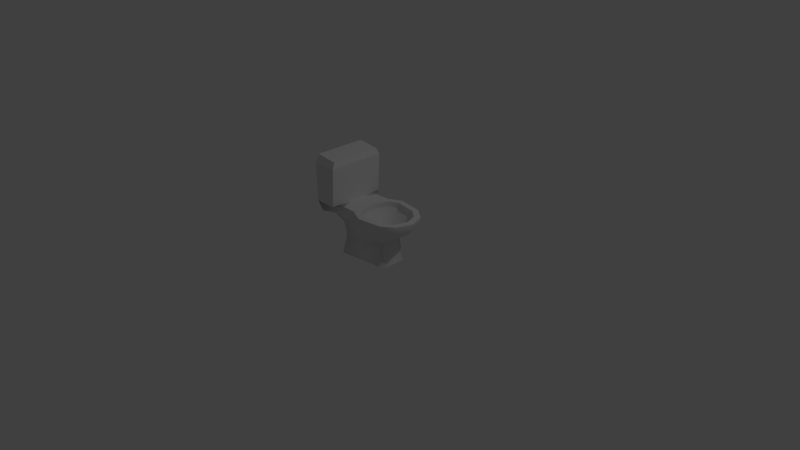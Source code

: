 # Source: toilet.blend  (saved by Blender 2.75.0; exported with 4.5.12 LTS)
import bpy
from mathutils import Matrix  # noqa: F401  (used for matrix-valued properties, if any)

bpy.ops.wm.read_factory_settings(use_empty=True)
scene = bpy.context.scene
scene.name = 'Scene'

# ---- collections
col_collection_1 = bpy.data.collections.new('Collection 1'); scene.collection.children.link(col_collection_1)

# ---- materials (node trees are filled in below, after node groups)
mat_material = bpy.data.materials.new('Material')
mat_material.alpha_threshold = 0.0
mat_material.use_transparent_shadow = False
mat_material.roughness = 0.5
mat_material.line_color = (0.0, 0.0, 0.0, 1.0)

# ---- material node trees

# ---- world
world_world = bpy.data.worlds.new('World'); scene.world = world_world
world_world.color = (0.05088, 0.05088, 0.05088)
world_world.use_sun_shadow = False
world_world.sun_shadow_jitter_overblur = 0.0
world_world.cycles.sampling_method = 'MANUAL'
world_world.cycles.sample_map_resolution = 256

# ---- cameras
cam_camera = bpy.data.cameras.new('Camera')
cam_camera.clip_end = 100.0
cam_camera.lens = 35.0
cam_camera.sensor_width = 32.0
cam_camera.sensor_height = 18.0
cam_camera.ortho_scale = 7.314
cam_camera.dof.focus_distance = 0.0
cam_camera.dof.aperture_fstop = 128.0

# ---- lights
light_lamp = bpy.data.lights.new('Lamp', 'POINT')
light_lamp.transmission_factor = 0.0
light_lamp.cutoff_distance = 30.0
light_lamp.energy = 100.0
light_lamp.shadow_buffer_clip_start = 1.001
light_lamp.shadow_soft_size = 0.1
light_lamp.shadow_maximum_resolution = 0.006
light_lamp.use_absolute_resolution = True
light_lamp.cycles.use_multiple_importance_sampling = False

# ---- meshes
me_cube = bpy.data.meshes.new('Cube')
me_cube.from_pydata([(-0.586, -0.3692, 1.057), (-0.586, -0.8219, 1.055), (3.636e-06, -0.8219, 1.055), (3.636e-06, -0.3692, 1.057), (-0.496, 0.8539, 1.05), (-0.586, -0.6843, 0.8851), (3.636e-06, -0.6843, 0.8851), (3.636e-06, 1.221, 1.05), (-0.496, 0.8545, 0.9034), (-0.4209, -0.4872, 0.8346), (3.636e-06, -0.4872, 0.8346), (3.636e-06, 1.194, 0.9034), (-0.2945, 0.07415, 0.5912), (-0.3084, -0.3467, 0.5326), (3.636e-06, -0.3467, 0.5326), (3.636e-06, 0.766, 0.5912), (3.636e-06, 0.6753, -0.005966), (3.636e-06, -0.3846, -0.005966), (-0.379, -0.3846, -0.005966), (-0.2503, 0.6753, -0.005966), (3.636e-06, -0.3192, 1.848), (3.636e-06, -0.8272, 1.848), (3.636e-06, -0.8022, 2.021), (3.636e-06, -0.3442, 1.971), (3.636e-06, 1.051, 0.7605), (3.636e-06, -0.3587, 0.6808), (-0.3414, -0.3587, 0.6808), (-0.4375, 0.6572, 0.7605), (3.636e-06, 0.5846, 0.4898), (3.636e-06, -0.3328, 0.3602), (-0.3, -0.3328, 0.3602), (-0.2503, 0.5846, 0.4898), (3.636e-06, -0.3442, 1.971), (3.636e-06, -0.8022, 2.021), (-0.3125, 1.111, 1.05), (-0.3125, 1.098, 0.9034), (-0.3016, 0.7229, 0.5912), (-0.3016, 0.9374, 0.7605), (-0.1288, 0.5846, 0.4898), (-0.5664, 0.3439, 1.054), (-0.3696, 0.08478, 0.9502), (-0.4239, -0.241, 1.055), (-0.392, -0.2998, 0.9264), (-0.4254, 0.05775, 1.054), (-0.3713, -0.2829, 0.8575), (-0.3413, 0.08945, 0.8389), (-0.5584, 0.3592, 0.9738), (-0.5248, 0.472, 0.8919), (-0.3166, 0.04533, 0.7206), (-0.5281, -0.3442, 1.971), (-0.586, -0.3192, 1.848), (-0.586, -0.8272, 1.848), (-0.586, -0.3192, 1.848), (3.636e-06, -0.3192, 1.848), (3.636e-06, -0.3692, 1.057), (-0.586, -0.3692, 1.057), (-0.1507, 0.481, 0.5276), (3.636e-06, 0.592, 0.5276), (-0.0953, 0.5586, 0.5276), (-0.1719, 0.327, 0.5306), (-0.1294, 0.2406, 0.5314), (3.636e-06, 0.1999, 0.5306), (-0.3952, 0.7949, 0.9446), (3.636e-06, 1.088, 0.9446), (-0.2487, 1.0, 0.9446), (-0.4514, 0.3874, 0.9476), (-0.3388, 0.1589, 0.9484), (3.636e-06, 0.05137, 0.9476), (-0.1507, 0.481, 0.5276), (3.636e-06, 0.592, 0.5276), (-0.0953, 0.5586, 0.5276), (-0.1719, 0.327, 0.5306), (-0.1294, 0.2406, 0.5314), (3.636e-06, 0.1999, 0.5306), (-0.3952, 0.7949, 1.05), (3.636e-06, 1.088, 1.05), (-0.2487, 1.0, 1.05), (-0.4514, 0.3874, 1.054), (-0.3388, 0.1589, 1.054), (3.636e-06, 0.05137, 1.054), (-0.3952, 0.7949, 0.9446), (3.636e-06, 1.088, 0.9446), (-0.2487, 1.0, 0.9446), (-0.4514, 0.3874, 0.9476), (-0.3388, 0.1589, 0.9484), (3.636e-06, 0.05137, 0.9476), (3.636e-06, -0.3692, 1.057), (-0.496, 0.8539, 1.05), (3.636e-06, 1.221, 1.05), (-0.3125, 1.111, 1.05), (-0.5664, 0.3439, 1.054), (-0.4239, -0.241, 1.055), (-0.4254, 0.05775, 1.054), (3.636e-06, -0.0769, 1.054), (-0.3952, 0.7949, 1.05), (3.636e-06, 1.088, 1.05), (-0.2487, 1.0, 1.05), (-0.4514, 0.3874, 1.054), (-0.3388, 0.1589, 1.054), (3.636e-06, 0.05137, 1.054), (3.636e-06, -0.3442, 1.971), (-0.586, -0.3192, 1.848), (3.636e-06, -0.3192, 1.848), (-0.5281, -0.8022, 2.021), (-0.5281, -0.3442, 1.971), (3.636e-06, -0.8272, 1.848), (-0.586, -0.8272, 1.848), (3.636e-06, -0.8022, 2.021), (-0.5281, -0.8022, 2.021), (-0.586, -0.8219, 1.055), (3.636e-06, -0.8219, 1.055), (3.636e-06, -0.8272, 1.848), (-0.586, -0.8272, 1.848), (-0.586, -0.3692, 1.057), (-0.586, -0.8219, 1.055), (-0.586, -0.8272, 1.848), (-0.586, -0.3192, 1.848), (-0.5281, -0.8022, 2.021), (-0.5281, -0.3442, 1.971)], [], [(4, 8, 46), (34, 35, 8, 4), (35, 37, 8), (12, 27, 36), (47, 27, 45), (108, 106, 105, 107), (23, 118, 117, 22), (28, 16, 38), (12, 13, 26), (27, 8, 37), (31, 36, 38), (18, 30, 31, 19), (42, 41, 40), (41, 0, 3), (21, 20, 32, 33), (101, 49, 100, 102), (111, 112, 109, 110), (7, 11, 35, 34), (114, 115, 116, 113), (24, 15, 36, 37), (16, 19, 38), (5, 6, 2, 1), (9, 10, 6, 5), (31, 38, 19), (11, 24, 37, 35), (15, 28, 38, 36), (26, 25, 10, 9), (25, 26, 13, 14), (30, 29, 14, 13), (31, 30, 12), (12, 30, 13), (36, 31, 12), (37, 36, 27), (5, 1, 0, 41, 42), (47, 46, 8), (39, 40, 43), (45, 27, 48), (26, 44, 40), (40, 44, 42), (5, 42, 44), (9, 5, 44), (9, 44, 26), (41, 43, 40), (47, 45, 46), (40, 46, 45), (40, 45, 26), (48, 26, 45), (26, 48, 12), (48, 27, 12), (40, 39, 46), (39, 4, 46), (29, 30, 18), (29, 18, 17), (50, 51, 103, 104), (53, 54, 55, 52), (47, 8, 27), (60, 61, 57), (59, 60, 57), (56, 59, 57), (57, 58, 56), (62, 65, 71, 68), (64, 62, 68, 70), (63, 64, 70, 69), (66, 67, 73, 72), (65, 66, 72, 71), (74, 77, 83, 80), (76, 74, 80, 82), (75, 76, 82, 81), (78, 79, 85, 84), (77, 78, 84, 83), (92, 91, 86), (92, 86, 93), (87, 90, 97, 94), (89, 87, 94, 96), (88, 89, 96, 95), (92, 93, 99, 98), (90, 92, 98, 97)])
me_cube.polygons.foreach_set('use_smooth', [True] * 77)
_uv = me_cube.uv_layers.new(name='UVMap')
_uv.uv.foreach_set('vector', [0.5, 1.0, 0.0, 0.0, 0.75, 1.0, 0.25, 0.5, 0.5, 0.5, 0.5, 1.0, 0.25, 1.0, 1.0, 0.5, 0.0, 0.0, 0.5, 0.5, 0.0, 1.0, 0.0, 0.0, 0.5, 0.5, 0.0, 0.0, 0.0, 0.0, 0.0, 0.0, 0.0, 0.0, 1.0, 0.0, 0.0, 0.0, 1.0, 0.0, 0.0, 0.0, 1.0, 0.0, 1.0, 0.0, 0.0, 1.0, 1.0, 0.0, 0.0, 0.0, 0.0, 0.0, 0.0, 0.0, 0.0, 0.0, 1.0, 1.0, 1.0, 0.5, 0.0, 0.0, 0.0, 0.0, 0.0, 0.0, 1.0, 0.5, 0.0, 1.0, 0.0, 0.0, 1.0, 0.0, 1.0, 1.0, 0.0, 1.0, 0.8438, 1.0, 0.0, 0.0, 0.75, 0.5, 0.875, 1.0, 0.0, 0.0, 0.0, 0.0, 0.0, 0.0, 0.0, 0.0, 0.0, 1.0, 1.0, 0.0, 0.0, 0.0, 1.0, 1.0, 0.0, 0.0, 0.0, 0.0, 0.0, 0.0, 0.875, 0.0, 0.0, 0.0, 0.0, 0.0, 0.25, 0.0, 0.5, 0.0, 0.5, 0.5, 0.25, 0.5, 0.875, 0.0, 1.0, 0.0, 1.0, 1.0, 0.875, 1.0, 0.0, 0.0, 0.5, 0.0, 0.5, 0.5, 0.0, 0.5, 0.0, 0.0, 0.0, 0.0, 0.0, 0.0, 0.0, 0.0, 0.0, 0.0, 0.0, 0.0, 0.75, 0.0, 0.0, 0.0, 0.0, 0.0, 0.0, 0.0, 0.0, 0.0, 0.0, 1.0, 0.0, 0.0, 1.0, 1.0, 0.5, 0.0, 1.0, 0.0, 1.0, 0.5, 0.5, 0.5, 0.5, 0.0, 1.0, 0.0, 1.0, 0.5, 0.5, 0.5, 0.0, 0.0, 0.0, 0.0, 0.0, 0.0, 0.5, 1.0, 0.0, 0.0, 0.0, 0.0, 0.0, 0.0, 0.0, 0.0, 0.0, 0.0, 0.0, 0.0, 0.0, 0.0, 0.5, 1.0, 1.0, 0.0, 0.0, 0.0, 1.0, 1.0, 0.0, 0.0, 0.5, 1.0, 0.0, 0.0, 0.0, 0.0, 1.0, 1.0, 0.5, 0.5, 0.5, 0.5, 0.0, 0.0, 1.0, 0.5, 0.75, 0.0, 0.875, 0.0, 0.875, 1.0, 0.8438, 1.0, 0.75, 0.25, 0.0, 0.0, 0.0, 0.0, 0.0, 0.0, 0.0, 0.0, 0.1719, 1.0, 0.1875, 1.0, 0.0, 0.0, 0.0, 0.0, 0.0, 0.0, 0.0, 0.0, 0.0, 0.0, 1.0, 1.0, 0.0, 0.0, 0.0, 0.0, 0.75, 0.5, 0.0, 0.0, 0.75, 0.25, 0.0, 0.0, 0.0, 0.0, 0.75, 1.0, 0.0, 0.0, 0.0, 0.0, 0.0, 0.0, 0.5, 1.0, 0.0, 0.0, 0.1719, 1.0, 0.0, 0.0, 0.0, 0.0, 0.0, 0.0, 0.75, 0.75, 0.0, 0.0, 0.0, 0.0, 0.75, 0.75, 0.0, 0.0, 0.0, 0.0, 1.0, 1.0, 0.0, 0.0, 0.0, 0.0, 0.0, 0.0, 0.0, 0.0, 0.0, 0.0, 1.0, 1.0, 0.0, 0.0, 0.0, 0.0, 0.0, 1.0, 0.0, 0.0, 0.0, 0.0, 0.0, 0.0, 0.0, 0.0, 0.25, 1.0, 0.75, 1.0, 0.0, 0.0, 0.0, 0.0, 0.0, 0.0, 0.0, 0.0, 0.0, 0.0, 0.0, 0.0, 1.0, 1.0, 1.0, 0.0, 1.0, 0.0, 1.0, 1.0, 0.0, 0.0, 0.0, 0.0, 0.0, 0.0, 1.0, 1.0, 0.0, 0.0, 0.0, 0.0, 1.0, 0.5, 0.0, 0.0, 0.0, 0.0, 0.0, 0.0, 0.0, 0.0, 0.1875, 1.0, 0.0, 0.0, 0.0, 0.0, 0.0, 0.0, 0.0, 0.0, 0.0, 0.0, 0.25, 0.5, 0.25, 1.0, 0.25, 1.0, 0.0, 0.0, 0.0, 0.0, 0.25, 1.0, 0.25, 0.5, 0.25, 1.0, 0.25, 1.0, 0.25, 0.5, 0.25, 0.0, 0.25, 0.5, 0.25, 0.5, 0.25, 0.0, 0.0, 0.0, 0.0, 0.0, 0.0, 0.0, 0.0, 0.0, 0.0, 0.0, 0.1875, 1.0, 0.1875, 1.0, 0.0, 0.0, 0.25, 1.0, 0.0, 0.0, 0.0, 0.0, 0.25, 1.0, 0.25, 0.5, 0.25, 1.0, 0.25, 1.0, 0.25, 0.5, 0.25, 0.0, 0.25, 0.5, 0.25, 0.5, 0.25, 0.0, 0.0, 0.0, 0.0, 0.0, 0.0, 0.0, 0.0, 0.0, 0.0, 0.0, 0.1875, 1.0, 0.1875, 1.0, 0.0, 0.0, 0.0, 0.0, 0.0, 0.0, 0.0, 0.0, 0.0, 0.0, 0.0, 0.0, 0.0, 0.0, 0.25, 1.0, 0.0, 0.0, 0.0, 0.0, 0.25, 1.0, 0.25, 0.5, 0.25, 1.0, 0.25, 1.0, 0.25, 0.5, 0.25, 0.0, 0.25, 0.5, 0.25, 0.5, 0.25, 0.0, 0.0, 0.0, 0.0, 0.0, 0.0, 0.0, 0.0, 0.0, 0.0, 0.0, 0.1875, 1.0, 0.1875, 1.0, 0.0, 0.0])
_ca = me_cube.color_attributes.new('Col', 'BYTE_COLOR', 'CORNER')
_ca.data.foreach_set('color', [1.0, 1.0, 1.0, 1.0, 1.0, 1.0, 1.0, 1.0, 1.0, 1.0, 1.0, 1.0, 1.0, 1.0, 1.0, 1.0, 1.0, 1.0, 1.0, 1.0, 1.0, 1.0, 1.0, 1.0, 1.0, 1.0, 1.0, 1.0, 1.0, 1.0, 1.0, 1.0, 1.0, 1.0, 1.0, 1.0, 1.0, 1.0, 1.0, 1.0, 1.0, 1.0, 1.0, 1.0, 1.0, 1.0, 1.0, 1.0, 1.0, 1.0, 1.0, 1.0, 1.0, 1.0, 1.0, 1.0, 1.0, 1.0, 1.0, 1.0, 1.0, 1.0, 1.0, 1.0, 1.0, 1.0, 1.0, 1.0, 1.0, 1.0, 1.0, 1.0, 1.0, 1.0, 1.0, 1.0, 1.0, 1.0, 1.0, 1.0, 1.0, 1.0, 1.0, 1.0, 1.0, 1.0, 1.0, 1.0, 1.0, 1.0, 1.0, 1.0, 1.0, 1.0, 1.0, 1.0, 1.0, 1.0, 1.0, 1.0, 1.0, 1.0, 1.0, 1.0, 1.0, 1.0, 1.0, 1.0, 1.0, 1.0, 1.0, 1.0, 1.0, 1.0, 1.0, 1.0, 1.0, 1.0, 1.0, 1.0, 1.0, 1.0, 1.0, 1.0, 1.0, 1.0, 1.0, 1.0, 1.0, 1.0, 1.0, 1.0, 1.0, 1.0, 1.0, 1.0, 1.0, 1.0, 1.0, 1.0, 1.0, 1.0, 1.0, 1.0, 1.0, 1.0, 1.0, 1.0, 1.0, 1.0, 1.0, 1.0, 1.0, 1.0, 1.0, 1.0, 1.0, 1.0, 1.0, 1.0, 1.0, 1.0, 1.0, 1.0, 1.0, 1.0, 1.0, 1.0, 1.0, 1.0, 1.0, 1.0, 1.0, 1.0, 1.0, 1.0, 1.0, 1.0, 1.0, 1.0, 1.0, 1.0, 1.0, 1.0, 1.0, 1.0, 1.0, 1.0, 1.0, 1.0, 1.0, 1.0, 1.0, 1.0, 1.0, 1.0, 1.0, 1.0, 1.0, 1.0, 1.0, 1.0, 1.0, 1.0, 1.0, 1.0, 1.0, 1.0, 1.0, 1.0, 1.0, 1.0, 1.0, 1.0, 1.0, 1.0, 1.0, 1.0, 1.0, 1.0, 1.0, 1.0, 1.0, 1.0, 1.0, 1.0, 1.0, 1.0, 1.0, 1.0, 1.0, 1.0, 1.0, 1.0, 1.0, 1.0, 1.0, 1.0, 1.0, 1.0, 1.0, 1.0, 1.0, 1.0, 1.0, 1.0, 1.0, 1.0, 1.0, 1.0, 1.0, 1.0, 1.0, 1.0, 1.0, 1.0, 1.0, 1.0, 1.0, 1.0, 1.0, 1.0, 1.0, 1.0, 1.0, 1.0, 1.0, 1.0, 1.0, 1.0, 1.0, 1.0, 1.0, 1.0, 1.0, 1.0, 1.0, 1.0, 1.0, 1.0, 1.0, 1.0, 1.0, 1.0, 1.0, 1.0, 1.0, 1.0, 1.0, 1.0, 1.0, 1.0, 1.0, 1.0, 1.0, 1.0, 1.0, 1.0, 1.0, 1.0, 1.0, 1.0, 1.0, 1.0, 1.0, 1.0, 1.0, 1.0, 1.0, 1.0, 1.0, 1.0, 1.0, 1.0, 1.0, 1.0, 1.0, 1.0, 1.0, 1.0, 1.0, 1.0, 1.0, 1.0, 1.0, 1.0, 1.0, 1.0, 1.0, 1.0, 1.0, 1.0, 1.0, 1.0, 1.0, 1.0, 1.0, 1.0, 1.0, 1.0, 1.0, 1.0, 1.0, 1.0, 1.0, 1.0, 1.0, 1.0, 1.0, 1.0, 1.0, 1.0, 1.0, 1.0, 1.0, 1.0, 1.0, 1.0, 1.0, 1.0, 1.0, 1.0, 1.0, 1.0, 1.0, 1.0, 1.0, 1.0, 1.0, 1.0, 1.0, 1.0, 1.0, 1.0, 1.0, 1.0, 1.0, 1.0, 1.0, 1.0, 1.0, 1.0, 1.0, 1.0, 1.0, 1.0, 1.0, 1.0, 1.0, 1.0, 1.0, 1.0, 1.0, 1.0, 1.0, 1.0, 1.0, 1.0, 1.0, 1.0, 1.0, 1.0, 1.0, 1.0, 1.0, 1.0, 1.0, 1.0, 1.0, 1.0, 1.0, 1.0, 1.0, 1.0, 1.0, 1.0, 1.0, 1.0, 1.0, 1.0, 1.0, 1.0, 1.0, 1.0, 1.0, 1.0, 1.0, 1.0, 1.0, 1.0, 1.0, 1.0, 1.0, 1.0, 1.0, 1.0, 1.0, 1.0, 1.0, 1.0, 1.0, 1.0, 1.0, 1.0, 1.0, 1.0, 1.0, 1.0, 1.0, 1.0, 1.0, 1.0, 1.0, 1.0, 1.0, 1.0, 1.0, 1.0, 1.0, 1.0, 1.0, 1.0, 1.0, 1.0, 1.0, 1.0, 1.0, 1.0, 1.0, 1.0, 1.0, 1.0, 1.0, 1.0, 1.0, 1.0, 1.0, 1.0, 1.0, 1.0, 1.0, 1.0, 1.0, 1.0, 1.0, 1.0, 1.0, 1.0, 1.0, 1.0, 1.0, 1.0, 1.0, 1.0, 1.0, 1.0, 1.0, 1.0, 1.0, 1.0, 1.0, 1.0, 1.0, 1.0, 1.0, 1.0, 1.0, 1.0, 1.0, 1.0, 1.0, 1.0, 1.0, 1.0, 1.0, 1.0, 1.0, 1.0, 1.0, 1.0, 1.0, 1.0, 1.0, 1.0, 1.0, 1.0, 1.0, 1.0, 1.0, 1.0, 1.0, 1.0, 1.0, 1.0, 1.0, 1.0, 1.0, 1.0, 1.0, 1.0, 1.0, 1.0, 1.0, 1.0, 1.0, 1.0, 1.0, 1.0, 1.0, 1.0, 1.0, 1.0, 1.0, 1.0, 1.0, 1.0, 1.0, 1.0, 1.0, 1.0, 1.0, 1.0, 1.0, 1.0, 1.0, 1.0, 1.0, 1.0, 1.0, 1.0, 1.0, 1.0, 1.0, 1.0, 1.0, 1.0, 1.0, 1.0, 1.0, 1.0, 1.0, 1.0, 1.0, 1.0, 1.0, 1.0, 1.0, 1.0, 1.0, 1.0, 1.0, 1.0, 1.0, 1.0, 1.0, 1.0, 1.0, 1.0, 1.0, 1.0, 1.0, 1.0, 1.0, 1.0, 1.0, 1.0, 1.0, 1.0, 1.0, 1.0, 1.0, 1.0, 1.0, 1.0, 1.0, 1.0, 1.0, 1.0, 1.0, 1.0, 1.0, 1.0, 1.0, 1.0, 1.0, 1.0, 1.0, 1.0, 1.0, 1.0, 1.0, 1.0, 1.0, 1.0, 1.0, 1.0, 1.0, 1.0, 1.0, 1.0, 1.0, 1.0, 1.0, 1.0, 1.0, 1.0, 1.0, 1.0, 1.0, 1.0, 1.0, 1.0, 1.0, 1.0, 1.0, 1.0, 1.0, 1.0, 1.0, 1.0, 1.0, 1.0, 1.0, 1.0, 1.0, 1.0, 1.0, 1.0, 1.0, 1.0, 1.0, 1.0, 1.0, 1.0, 1.0, 1.0, 1.0, 1.0, 1.0, 1.0, 1.0, 1.0, 1.0, 1.0, 1.0, 1.0, 1.0, 1.0, 1.0, 1.0, 1.0, 1.0, 1.0, 1.0, 1.0, 1.0, 1.0, 1.0, 1.0, 1.0, 1.0, 1.0, 1.0, 1.0, 1.0, 1.0, 1.0, 1.0, 1.0, 1.0, 1.0, 1.0, 1.0, 1.0, 1.0, 1.0, 1.0, 1.0, 1.0, 1.0, 1.0, 1.0, 1.0, 1.0, 1.0, 1.0, 1.0, 1.0, 1.0, 1.0, 1.0, 1.0, 1.0, 1.0, 1.0, 1.0, 1.0, 1.0, 1.0, 1.0, 1.0, 1.0, 1.0, 1.0, 1.0, 1.0, 1.0, 1.0, 1.0, 1.0, 1.0, 1.0, 1.0, 1.0, 1.0, 1.0, 0.05286, 0.05951, 0.5089, 1.0, 0.05286, 0.05951, 0.5089, 1.0, 0.05286, 0.05951, 0.5089, 1.0, 0.05286, 0.05951, 0.5089, 1.0, 0.05286, 0.05951, 0.5089, 1.0, 0.05286, 0.05951, 0.5089, 1.0, 0.05286, 0.05951, 0.5089, 1.0, 0.05286, 0.05951, 0.5089, 1.0, 0.05286, 0.05951, 0.5089, 1.0, 0.05286, 0.05951, 0.5089, 1.0, 0.05286, 0.05951, 0.5089, 1.0, 0.05286, 0.05951, 0.5089, 1.0, 1.0, 1.0, 1.0, 1.0, 1.0, 1.0, 1.0, 1.0, 1.0, 1.0, 1.0, 1.0, 1.0, 1.0, 1.0, 1.0, 1.0, 1.0, 1.0, 1.0, 1.0, 1.0, 1.0, 1.0, 1.0, 1.0, 1.0, 1.0, 1.0, 1.0, 1.0, 1.0, 1.0, 1.0, 1.0, 1.0, 1.0, 1.0, 1.0, 1.0, 1.0, 1.0, 1.0, 1.0, 1.0, 1.0, 1.0, 1.0, 1.0, 1.0, 1.0, 1.0, 1.0, 1.0, 1.0, 1.0, 1.0, 1.0, 1.0, 1.0, 1.0, 1.0, 1.0, 1.0, 1.0, 1.0, 1.0, 1.0, 1.0, 1.0, 1.0, 1.0, 1.0, 1.0, 1.0, 1.0, 1.0, 1.0, 1.0, 1.0, 1.0, 1.0, 1.0, 1.0, 1.0, 1.0, 1.0, 1.0, 1.0, 1.0, 1.0, 1.0, 1.0, 1.0, 1.0, 1.0, 1.0, 1.0, 1.0, 1.0, 1.0, 1.0, 1.0, 1.0, 1.0, 1.0, 1.0, 1.0, 1.0, 1.0, 1.0, 1.0, 1.0, 1.0, 1.0, 1.0, 1.0, 1.0, 1.0, 1.0, 1.0, 1.0, 1.0, 1.0, 1.0, 1.0, 1.0, 1.0, 1.0, 1.0, 1.0, 1.0, 1.0, 1.0, 1.0, 1.0, 1.0, 1.0, 1.0, 1.0, 1.0, 1.0, 1.0, 1.0, 1.0, 1.0, 1.0, 1.0, 1.0, 1.0, 1.0, 1.0, 1.0, 1.0, 1.0, 1.0, 1.0, 1.0, 1.0, 1.0, 1.0, 1.0, 1.0, 1.0, 1.0, 1.0, 1.0, 1.0, 1.0, 1.0, 1.0, 1.0, 1.0, 1.0, 1.0, 1.0, 1.0, 1.0, 1.0, 1.0, 1.0, 1.0, 1.0, 1.0, 1.0, 1.0, 1.0, 1.0, 1.0, 1.0, 1.0, 1.0, 1.0, 1.0, 1.0, 1.0, 1.0, 1.0, 1.0, 1.0, 1.0, 1.0, 1.0, 1.0, 1.0, 1.0, 1.0, 1.0, 1.0, 1.0, 1.0, 1.0, 1.0, 1.0, 1.0, 1.0, 1.0, 1.0, 1.0, 1.0, 1.0, 1.0, 1.0, 1.0, 1.0, 1.0, 1.0, 1.0, 1.0, 1.0, 1.0, 1.0, 1.0, 1.0, 1.0, 1.0, 1.0, 1.0, 1.0, 1.0, 1.0, 1.0, 1.0, 1.0, 1.0, 1.0, 1.0, 1.0, 1.0, 1.0, 1.0, 1.0, 1.0, 1.0, 1.0, 1.0, 1.0, 1.0, 1.0, 1.0, 1.0, 1.0, 1.0, 1.0])
me_cube.materials.append(mat_material)
me_cube.use_remesh_preserve_volume = False
me_cube.use_remesh_preserve_attributes = False
me_cube.use_mirror_vertex_groups = False
me_cube.use_paint_bone_selection = False
me_cube.use_paint_mask = True
me_cube.update()

# ---- objects
ob_cube = bpy.data.objects.new('Cube', me_cube)
ob_lamp = bpy.data.objects.new('Lamp', light_lamp)
ob_camera = bpy.data.objects.new('Camera', cam_camera)

# ---- transforms, parenting, visibility, modifiers, constraints
ob_cube.location = (-0.06833, 0.0, 0.0)
ob_cube.rotation_euler = (0.0, -0.0, -1.571)
ob_cube.scale = (0.6504, 0.6504, 0.6504)
ob_cube.lock_rotations_4d = False
ob_cube.empty_display_type = 'ARROWS'
ob_cube.lineart.crease_threshold = 0.0
_m = ob_cube.modifiers.new('Mirror', 'MIRROR')
ob_lamp.location = (4.076, 1.005, 5.904)
ob_lamp.rotation_euler = (0.6503, 0.05522, 1.866)
ob_lamp.lock_rotations_4d = False
ob_lamp.empty_display_type = 'ARROWS'
ob_lamp.color = (0.0, 0.0, 0.0, 0.0)
ob_lamp.lineart.crease_threshold = 0.0
ob_camera.location = (7.481, -6.508, 5.344)
ob_camera.rotation_euler = (1.109, 0.01082, 0.8149)
ob_camera.lock_rotations_4d = False
ob_camera.empty_display_type = 'ARROWS'
ob_camera.color = (0.0, 0.0, 0.0, 0.0)
ob_camera.display_type = 'WIRE'
ob_camera.lineart.crease_threshold = 0.0

# ---- collection membership
col_collection_1.objects.link(ob_cube)
col_collection_1.objects.link(ob_lamp)
col_collection_1.objects.link(ob_camera)

# ---- scene / render settings (as saved in the file)
scene.camera = ob_camera
scene.frame_start = 1; scene.frame_end = 250; scene.frame_set(0)
scene.render.engine = 'BLENDER_EEVEE_NEXT'
scene.render.image_settings.compression = 90
scene.render.resolution_percentage = 50
scene.render.dither_intensity = 0.0
scene.cycles.use_denoising = False
scene.cycles.samples = 10
scene.cycles.sampling_pattern = 'TABULATED_SOBOL'
scene.cycles.light_sampling_threshold = 0.0
scene.cycles.use_adaptive_sampling = False
scene.cycles.use_light_tree = False
scene.cycles.blur_glossy = 0.0
scene.cycles.volume_bounces = 1
scene.cycles.pixel_filter_type = 'GAUSSIAN'
scene.cycles.sample_clamp_indirect = 0.0
scene.view_settings.view_transform = 'Standard'
bpy.context.view_layer.update()
